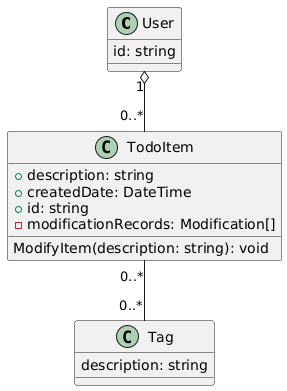

The diagram above was rendered by PlantUML. Its source (embedded in the PNG):
@startuml
class User {



id: string
}


class Tag {



description: string
}


class TodoItem {
  + description: string
  + createdDate: DateTime
  + id: string
  - modificationRecords: Modification[]


ModifyItem(description: string): void
}


User "1" o-- "0..*" TodoItem
TodoItem "0..*" -- "0..*" Tag
@enduml